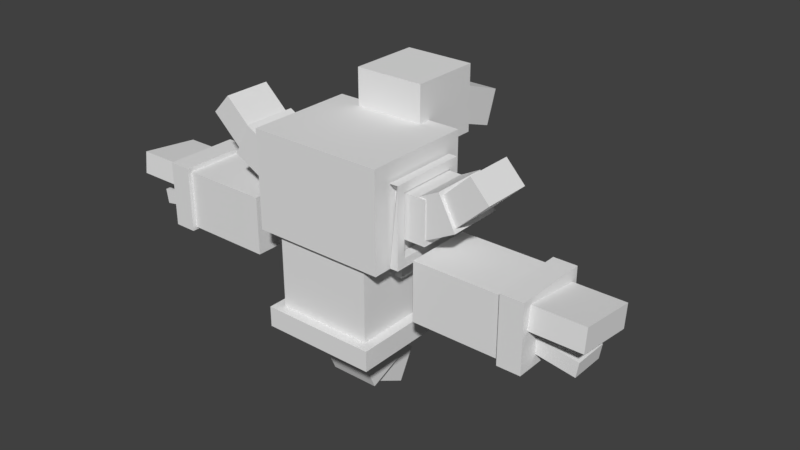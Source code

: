 # Source: Hoopa.blend  (saved by Blender 2.77.0; exported with 4.5.12 LTS)
import bpy
from mathutils import Matrix  # noqa: F401  (used for matrix-valued properties, if any)

bpy.ops.wm.read_factory_settings(use_empty=True)
scene = bpy.context.scene
scene.name = 'Scene'

# ---- collections
col_collection_1 = bpy.data.collections.new('Collection 1'); scene.collection.children.link(col_collection_1)

# ---- world
world_world = bpy.data.worlds.new('World'); scene.world = world_world
world_world.color = (0.05088, 0.05088, 0.05088)
world_world.use_sun_shadow = False
world_world.sun_shadow_jitter_overblur = 0.0
world_world.cycles.sampling_method = 'MANUAL'

# ---- meshes
me_body = bpy.data.meshes.new('body')
me_body.from_pydata([(0.3947, -0.3008, 0.3947), (0.3947, 0.4887, 0.3947), (-0.3947, 0.4887, 0.3947), (-0.3947, -0.3008, 0.3947), (0.3947, -0.3008, -0.3947), (0.3947, 0.4887, -0.3947), (-0.3947, -0.3008, -0.3947), (-0.3947, 0.4887, -0.3947), (0.3947, -0.08782, -0.3947), (-0.3947, -0.08782, -0.3947), (0.3947, -0.08782, 0.3947), (-0.3947, -0.08782, 0.3947), (-0.3947, 0.4887, 1.506e-07), (-0.3947, -0.3008, 1.506e-07), (0.3947, 0.4887, 1.506e-07), (0.3947, -0.3008, 1.506e-07), (-0.3947, -0.08782, 1.506e-07), (0.3947, -0.08782, 1.506e-07)], [], [(10, 1, 2, 11), (17, 14, 1, 10), (9, 7, 5, 8), (16, 12, 7, 9), (14, 5, 7, 12), (15, 0, 3, 13), (13, 16, 9, 6), (6, 9, 8, 4), (15, 17, 10, 0), (0, 10, 11, 3), (4, 8, 17, 15), (3, 11, 16, 13), (4, 15, 13, 6), (1, 14, 12, 2), (11, 2, 12, 16), (8, 5, 14, 17)])
_uv = me_body.uv_layers.new(name='UVMap')
_uv.uv.foreach_set('vector', [0.6413, 0.01689, 0.6413, 0.4707, 0.2799, 0.4707, 0.2799, 0.01689, 0.7659, 0.01632, 0.7659, 0.4726, 0.6419, 0.4726, 0.6419, 0.01632, 0.6363, 0.01584, 0.6363, 0.4708, 0.2737, 0.4708, 0.2737, 0.01584, 0.1555, 0.01418, 0.1555, 0.4725, 0.2744, 0.4725, 0.2744, 0.01418, 0.5273, 0.3631, 0.5273, 0.4354, 0.3827, 0.4354, 0.3827, 0.3631, 0.5273, 0.3631, 0.5273, 0.4354, 0.3827, 0.4354, 0.3827, 0.3631, 0.455, 0.2908, 0.455, 0.3631, 0.3827, 0.3631, 0.3827, 0.2908, 0.5273, 0.2908, 0.5273, 0.3631, 0.3827, 0.3631, 0.3827, 0.2908, 0.455, 0.2908, 0.455, 0.3631, 0.3827, 0.3631, 0.3827, 0.2908, 0.5273, 0.2908, 0.5273, 0.3631, 0.3827, 0.3631, 0.3827, 0.2908, 0.5273, 0.2908, 0.5273, 0.3631, 0.455, 0.3631, 0.455, 0.2908, 0.5273, 0.2908, 0.5273, 0.3631, 0.455, 0.3631, 0.455, 0.2908, 0.5273, 0.2908, 0.5273, 0.3631, 0.3827, 0.3631, 0.3827, 0.2908, 0.5273, 0.2908, 0.5273, 0.3631, 0.3827, 0.3631, 0.3827, 0.2908, 0.2798, 0.0191, 0.2798, 0.4698, 0.1525, 0.4698, 0.1525, 0.0191, 0.6376, 0.01418, 0.6376, 0.4725, 0.7664, 0.4725, 0.7664, 0.01418])
me_body.use_remesh_preserve_volume = False
me_body.use_remesh_preserve_attributes = False
me_body.use_mirror_vertex_groups = False
me_body.update()
me_head = bpy.data.meshes.new('head')
me_head.from_pydata([(0.5451, -0.1036, 0.4424), (0.5451, 0.6859, 0.4424), (-0.5451, 0.6859, 0.4424), (-0.5451, -0.1036, 0.4424), (0.5451, -0.1036, -0.4424), (0.5451, 0.6859, -0.4424), (-0.5451, -0.1036, -0.4424), (-0.5451, 0.6859, -0.4424)], [], [(0, 1, 2, 3), (4, 5, 1, 0), (6, 7, 5, 4), (3, 2, 7, 6), (1, 5, 7, 2), (4, 0, 3, 6)])
_uv = me_head.uv_layers.new(name='UVMap')
_uv.uv.foreach_set('vector', [0.767, 0.4943, 0.767, 0.9969, 0.1574, 0.9969, 0.1574, 0.4943, 0.1148, 0.8594, 0.1148, 0.939, 0.04768, 0.939, 0.04768, 0.8594, 0.1148, 0.8594, 0.1148, 0.939, 0.04768, 0.939, 0.04768, 0.8594, 0.1148, 0.8594, 0.1148, 0.939, 0.04768, 0.939, 0.04768, 0.8594, 0.1148, 0.8594, 0.1148, 0.939, 0.04768, 0.939, 0.04768, 0.8594, 0.4707, 0.3269, 0.4707, 0.4065, 0.4036, 0.4065, 0.4036, 0.3269])
me_head.use_remesh_preserve_volume = False
me_head.use_remesh_preserve_attributes = False
me_head.use_mirror_vertex_groups = False
me_head.update()
me_hear1 = bpy.data.meshes.new('hear1')
me_hear1.from_pydata([(0.2861, -0.05609, 0.04433), (0.2861, 0.476, 0.04433), (-0.2861, 0.476, 0.04433), (-0.2861, -0.05609, 0.04433), (0.2861, -0.05609, -0.5328), (0.2861, 0.476, -0.5328), (-0.2861, -0.05609, -0.5328), (-0.2861, 0.476, -0.5328)], [], [(0, 1, 2, 3), (4, 5, 1, 0), (6, 7, 5, 4), (3, 2, 7, 6), (1, 5, 7, 2), (4, 0, 3, 6)])
_uv = me_hear1.uv_layers.new(name='UVMap')
_uv.uv.foreach_set('vector', [0.1207, 0.86, 0.1207, 0.9614, 0.01932, 0.9614, 0.01932, 0.86, 0.1207, 0.86, 0.1207, 0.9614, 0.01932, 0.9614, 0.01932, 0.86, 0.1207, 0.86, 0.1207, 0.9614, 0.01932, 0.9614, 0.01932, 0.86, 0.1207, 0.86, 0.1207, 0.9614, 0.01932, 0.9614, 0.01932, 0.86, 0.1207, 0.86, 0.1207, 0.9614, 0.01932, 0.9614, 0.01932, 0.86, 0.1207, 0.86, 0.1207, 0.9614, 0.01932, 0.9614, 0.01932, 0.86])
me_hear1.use_remesh_preserve_volume = False
me_hear1.use_remesh_preserve_attributes = False
me_hear1.use_mirror_vertex_groups = False
me_hear1.update()
me_hear2 = bpy.data.meshes.new('hear2')
me_hear2.from_pydata([(0.1392, 1.98, -0.8216), (0.1392, 2.256, -0.9186), (-0.1392, 2.256, -0.9186), (-0.1392, 1.98, -0.8216), (0.1392, 1.789, -1.366), (0.1392, 2.064, -1.463), (-0.1392, 1.789, -1.366), (-0.1392, 2.064, -1.463)], [], [(0, 1, 2, 3), (4, 5, 1, 0), (6, 7, 5, 4), (3, 2, 7, 6), (1, 5, 7, 2), (4, 0, 3, 6)])
_uv = me_hear2.uv_layers.new(name='UVMap')
_uv.uv.foreach_set('vector', [0.1216, 0.8685, 0.1216, 0.9767, 0.01343, 0.9767, 0.01343, 0.8685, 0.1216, 0.8685, 0.1216, 0.9767, 0.01343, 0.9767, 0.01343, 0.8685, 0.1216, 0.8685, 0.1216, 0.9767, 0.01343, 0.9767, 0.01343, 0.8685, 0.1216, 0.8685, 0.1216, 0.9767, 0.01343, 0.9767, 0.01343, 0.8685, 0.1216, 0.8685, 0.1216, 0.9767, 0.01343, 0.9767, 0.01343, 0.8685, 0.1216, 0.8685, 0.1216, 0.9767, 0.01343, 0.9767, 0.01343, 0.8685])
me_hear2.use_remesh_preserve_volume = False
me_hear2.use_remesh_preserve_attributes = False
me_hear2.use_mirror_vertex_groups = False
me_hear2.update()
me_chifre = bpy.data.meshes.new('chifre')
me_chifre.from_pydata([(0.7944, 1.589, 0.2338), (0.7944, 1.935, 0.2338), (0.5012, 1.935, 0.2338), (0.5012, 1.589, 0.2338), (0.7944, 1.589, -0.2338), (0.7944, 1.935, -0.2338), (0.5012, 1.589, -0.2338), (0.5012, 1.935, -0.2338)], [], [(0, 1, 2, 3), (4, 5, 1, 0), (6, 7, 5, 4), (3, 2, 7, 6), (1, 5, 7, 2), (4, 0, 3, 6)])
_uv = me_chifre.uv_layers.new(name='UVMap')
_uv.uv.foreach_set('vector', [0.08955, 0.59, 0.08955, 0.6541, 0.02545, 0.6541, 0.02545, 0.59, 0.08955, 0.59, 0.08955, 0.6541, 0.02545, 0.6541, 0.02545, 0.59, 0.08955, 0.59, 0.08955, 0.6541, 0.02545, 0.6541, 0.02545, 0.59, 0.08955, 0.59, 0.08955, 0.6541, 0.02545, 0.6541, 0.02545, 0.59, 0.08955, 0.59, 0.08955, 0.6541, 0.02545, 0.6541, 0.02545, 0.59, 0.08955, 0.59, 0.08955, 0.6541, 0.02545, 0.6541, 0.02545, 0.59])
me_chifre.use_remesh_preserve_volume = False
me_chifre.use_remesh_preserve_attributes = False
me_chifre.use_mirror_vertex_groups = False
me_chifre.update()
me_chifre1 = bpy.data.meshes.new('chifre1')
me_chifre1.from_pydata([(1.034, 1.761, 0.2244), (0.8967, 2.021, 0.2244), (0.6374, 1.885, 0.2244), (0.7746, 1.624, 0.2244), (1.034, 1.761, -0.2244), (0.8967, 2.021, -0.2244), (0.7746, 1.624, -0.2244), (0.6374, 1.885, -0.2244)], [], [(0, 1, 2, 3), (4, 5, 1, 0), (6, 7, 5, 4), (3, 2, 7, 6), (1, 5, 7, 2), (4, 0, 3, 6)])
_uv = me_chifre1.uv_layers.new(name='UVMap')
_uv.uv.foreach_set('vector', [0.1262, 0.5623, 0.1262, 0.6698, 0.01876, 0.6698, 0.01876, 0.5623, 0.1262, 0.5623, 0.1262, 0.6698, 0.01876, 0.6698, 0.01876, 0.5623, 0.1262, 0.5623, 0.1262, 0.6698, 0.01876, 0.6698, 0.01876, 0.5623, 0.1262, 0.5623, 0.1262, 0.6698, 0.01876, 0.6698, 0.01876, 0.5623, 0.1262, 0.5623, 0.1262, 0.6698, 0.01876, 0.6698, 0.01876, 0.5623, 0.1262, 0.5623, 0.1262, 0.6698, 0.01876, 0.6698, 0.01876, 0.5623])
me_chifre1.use_remesh_preserve_volume = False
me_chifre1.use_remesh_preserve_attributes = False
me_chifre1.use_mirror_vertex_groups = False
me_chifre1.update()
me_chefre2 = bpy.data.meshes.new('chefre2')
me_chefre2.from_pydata([(1.274, 2.025, 0.1959), (1.121, 2.188, 0.1959), (0.8545, 1.939, 0.1959), (1.008, 1.776, 0.1959), (1.274, 2.025, -0.1959), (1.121, 2.188, -0.1959), (1.008, 1.776, -0.1959), (0.8545, 1.939, -0.1959)], [], [(0, 1, 2, 3), (4, 5, 1, 0), (6, 7, 5, 4), (3, 2, 7, 6), (1, 5, 7, 2), (4, 0, 3, 6)])
_uv = me_chefre2.uv_layers.new(name='UVMap')
_uv.uv.foreach_set('vector', [0.1163, 0.5677, 0.1163, 0.6704, 0.01365, 0.6704, 0.01365, 0.5677, 0.1163, 0.5677, 0.1163, 0.6704, 0.01365, 0.6704, 0.01365, 0.5677, 0.1163, 0.5677, 0.1163, 0.6704, 0.01365, 0.6704, 0.01365, 0.5677, 0.1163, 0.5677, 0.1163, 0.6704, 0.01365, 0.6704, 0.01365, 0.5677, 0.1163, 0.5677, 0.1163, 0.6704, 0.01365, 0.6704, 0.01365, 0.5677, 0.1163, 0.5677, 0.1163, 0.6704, 0.01365, 0.6704, 0.01365, 0.5677])
me_chefre2.use_remesh_preserve_volume = False
me_chefre2.use_remesh_preserve_attributes = False
me_chefre2.use_mirror_vertex_groups = False
me_chefre2.update()
me_chifre_1 = bpy.data.meshes.new('chifre_1')
me_chifre_1.from_pydata([(-0.7693, 1.589, -0.2338), (-0.7693, 1.935, -0.2338), (-0.4761, 1.935, -0.2338), (-0.4761, 1.589, -0.2338), (-0.7693, 1.589, 0.2338), (-0.7693, 1.935, 0.2338), (-0.4761, 1.589, 0.2338), (-0.4761, 1.935, 0.2338)], [], [(0, 1, 2, 3), (4, 5, 1, 0), (6, 7, 5, 4), (3, 2, 7, 6), (1, 5, 7, 2), (4, 0, 3, 6)])
_uv = me_chifre_1.uv_layers.new(name='UVMap')
_uv.uv.foreach_set('vector', [0.1282, 0.5618, 0.1282, 0.6882, 0.001809, 0.6882, 0.001809, 0.5618, 0.1282, 0.5618, 0.1282, 0.6882, 0.001809, 0.6882, 0.001809, 0.5618, 0.1282, 0.5618, 0.1282, 0.6882, 0.001809, 0.6882, 0.001809, 0.5618, 0.1282, 0.5618, 0.1282, 0.6882, 0.001809, 0.6882, 0.001809, 0.5618, 0.1282, 0.5618, 0.1282, 0.6882, 0.001809, 0.6882, 0.001809, 0.5618, 0.1282, 0.5618, 0.1282, 0.6882, 0.001809, 0.6882, 0.001809, 0.5618])
me_chifre_1.use_remesh_preserve_volume = False
me_chifre_1.use_remesh_preserve_attributes = False
me_chifre_1.use_mirror_vertex_groups = False
me_chifre_1.update()
me_chifre1_1 = bpy.data.meshes.new('chifre1_1')
me_chifre1_1.from_pydata([(-1.009, 1.761, -0.2244), (-0.8717, 2.021, -0.2244), (-0.6123, 1.885, -0.2244), (-0.7496, 1.624, -0.2244), (-1.009, 1.761, 0.2244), (-0.8717, 2.021, 0.2244), (-0.7496, 1.624, 0.2244), (-0.6123, 1.885, 0.2244)], [], [(0, 1, 2, 3), (4, 5, 1, 0), (6, 7, 5, 4), (3, 2, 7, 6), (1, 5, 7, 2), (4, 0, 3, 6)])
_uv = me_chifre1_1.uv_layers.new(name='UVMap')
_uv.uv.foreach_set('vector', [0.1136, 0.5814, 0.1136, 0.6686, 0.02636, 0.6686, 0.02636, 0.5814, 0.1136, 0.5814, 0.1136, 0.6686, 0.02636, 0.6686, 0.02636, 0.5814, 0.1136, 0.5814, 0.1136, 0.6686, 0.02636, 0.6686, 0.02636, 0.5814, 0.1136, 0.5814, 0.1136, 0.6686, 0.02636, 0.6686, 0.02636, 0.5814, 0.1136, 0.5814, 0.1136, 0.6686, 0.02636, 0.6686, 0.02636, 0.5814, 0.1136, 0.5814, 0.1136, 0.6686, 0.02636, 0.6686, 0.02636, 0.5814])
me_chifre1_1.use_remesh_preserve_volume = False
me_chifre1_1.use_remesh_preserve_attributes = False
me_chifre1_1.use_mirror_vertex_groups = False
me_chifre1_1.update()
me_chifre2_1 = bpy.data.meshes.new('chifre2_1')
me_chifre2_1.from_pydata([(-1.249, 2.025, -0.1959), (-1.096, 2.188, -0.1959), (-0.8295, 1.939, -0.1959), (-0.9825, 1.776, -0.1959), (-1.249, 2.025, 0.1959), (-1.096, 2.188, 0.1959), (-0.9825, 1.776, 0.1959), (-0.8295, 1.939, 0.1959)], [], [(0, 1, 2, 3), (4, 5, 1, 0), (6, 7, 5, 4), (3, 2, 7, 6), (1, 5, 7, 2), (4, 0, 3, 6)])
_uv = me_chifre2_1.uv_layers.new(name='UVMap')
_uv.uv.foreach_set('vector', [0.1224, 0.5735, 0.1224, 0.6884, 0.007587, 0.6884, 0.007587, 0.5735, 0.1224, 0.5735, 0.1224, 0.6884, 0.007587, 0.6884, 0.007587, 0.5735, 0.1224, 0.5735, 0.1224, 0.6884, 0.007587, 0.6884, 0.007587, 0.5735, 0.1224, 0.5735, 0.1224, 0.6884, 0.007587, 0.6884, 0.007587, 0.5735, 0.1224, 0.5735, 0.1224, 0.6884, 0.007587, 0.6884, 0.007587, 0.5735, 0.1224, 0.5735, 0.1224, 0.6884, 0.007587, 0.6884, 0.007587, 0.5735])
me_chifre2_1.use_remesh_preserve_volume = False
me_chifre2_1.use_remesh_preserve_attributes = False
me_chifre2_1.use_mirror_vertex_groups = False
me_chifre2_1.update()
me_ring1 = bpy.data.meshes.new('ring1')
me_ring1.from_pydata([(-0.04144, -0.6069, 0.3162), (0.02655, -0.6069, 0.3162), (0.02655, 0.02551, 0.3162), (-0.04144, 0.02551, 0.3162), (-0.04144, -0.6069, -0.3162), (0.02655, -0.6069, -0.3162), (-0.04144, 0.02551, -0.3162), (0.02655, 0.02551, -0.3162), (0.02655, -0.5357, -0.245), (0.02655, -0.5357, 0.245), (0.02655, -0.04564, 0.245), (0.02655, -0.04564, -0.245), (-0.04144, -0.04564, -0.245), (-0.04144, -0.04564, 0.245), (-0.04144, -0.5357, 0.245), (-0.04144, -0.5357, -0.245)], [], [(4, 5, 1, 0), (6, 7, 5, 4), (3, 2, 7, 6), (5, 8, 9, 1), (10, 2, 1, 9), (7, 2, 10, 11), (11, 8, 5, 7), (6, 12, 13, 3), (4, 0, 14, 15), (15, 12, 6, 4), (12, 15, 8, 11), (13, 12, 11, 10), (15, 14, 9, 8), (14, 13, 10, 9), (14, 0, 1, 2, 3, 13)])
_uv = me_ring1.uv_layers.new(name='UVMap')
_uv.uv.foreach_set('vector', [0.1299, 0.7266, 0.1299, 0.8358, 0.02076, 0.8358, 0.02076, 0.7266, 0.1299, 0.7266, 0.1299, 0.8358, 0.02076, 0.8358, 0.02076, 0.7266, 0.1299, 0.7266, 0.1299, 0.8358, 0.02076, 0.8358, 0.02076, 0.7266, 0.1299, 0.8358, 0.1177, 0.8235, 0.1177, 0.7389, 0.1299, 0.7266, 0.03304, 0.7389, 0.02076, 0.7266, 0.1299, 0.7266, 0.1177, 0.7389, 0.02076, 0.8358, 0.02076, 0.7266, 0.03304, 0.7389, 0.03304, 0.8235, 0.03304, 0.8235, 0.1177, 0.8235, 0.1299, 0.8358, 0.02076, 0.8358, 0.02076, 0.7266, 0.03304, 0.7389, 0.03304, 0.8235, 0.02076, 0.8358, 0.1299, 0.7266, 0.1299, 0.8358, 0.1177, 0.8235, 0.1177, 0.7389, 0.1177, 0.7389, 0.03304, 0.7389, 0.02076, 0.7266, 0.1299, 0.7266, 0.02076, 0.7266, 0.1299, 0.7266, 0.1299, 0.8358, 0.02076, 0.8358, 0.02076, 0.7266, 0.1299, 0.7266, 0.1299, 0.8358, 0.02076, 0.8358, 0.02076, 0.7266, 0.1299, 0.7266, 0.1299, 0.8358, 0.02076, 0.8358, 0.02076, 0.7266, 0.1299, 0.7266, 0.1299, 0.8358, 0.02076, 0.8358, 0.009663, 0.721, 0.1043, 0.7265, 0.1043, 0.8284, 0.002356, 0.8284, 0.002356, 0.8284, 0.01382, 0.817])
me_ring1.use_remesh_preserve_volume = False
me_ring1.use_remesh_preserve_attributes = False
me_ring1.use_mirror_vertex_groups = False
me_ring1.update()
me_ring2 = bpy.data.meshes.new('ring2')
me_ring2.from_pydata([(-0.04144, -0.6069, 0.3162), (0.02655, -0.6069, 0.3162), (0.02655, 0.02551, 0.3162), (-0.04144, 0.02551, 0.3162), (-0.04144, -0.6069, -0.3162), (0.02655, -0.6069, -0.3162), (-0.04144, 0.02551, -0.3162), (0.02655, 0.02551, -0.3162), (0.02655, -0.5357, -0.245), (0.02655, -0.5357, 0.245), (0.02655, -0.04564, 0.245), (0.02655, -0.04564, -0.245), (-0.04144, -0.04564, -0.245), (-0.04144, -0.04564, 0.245), (-0.04144, -0.5357, 0.245), (-0.04144, -0.5357, -0.245)], [], [(4, 5, 1, 0), (6, 7, 5, 4), (3, 2, 7, 6), (5, 8, 9, 1), (10, 2, 1, 9), (7, 2, 10, 11), (11, 8, 5, 7), (6, 12, 13, 3), (4, 0, 14, 15), (15, 12, 6, 4), (12, 15, 8, 11), (13, 12, 11, 10), (15, 14, 9, 8), (14, 13, 10, 9), (14, 0, 1, 2, 3, 13)])
_uv = me_ring2.uv_layers.new(name='UVMap')
_uv.uv.foreach_set('vector', [0.1299, 0.7266, 0.1299, 0.8358, 0.02076, 0.8358, 0.02076, 0.7266, 0.1299, 0.7266, 0.1299, 0.8358, 0.02076, 0.8358, 0.02076, 0.7266, 0.1299, 0.7266, 0.1299, 0.8358, 0.02076, 0.8358, 0.02076, 0.7266, 0.1299, 0.8358, 0.1177, 0.8235, 0.1177, 0.7389, 0.1299, 0.7266, 0.03304, 0.7389, 0.02076, 0.7266, 0.1299, 0.7266, 0.1177, 0.7389, 0.02076, 0.8358, 0.02076, 0.7266, 0.03304, 0.7389, 0.03304, 0.8235, 0.03304, 0.8235, 0.1177, 0.8235, 0.1299, 0.8358, 0.02076, 0.8358, 0.02076, 0.7266, 0.03304, 0.7389, 0.03304, 0.8235, 0.02076, 0.8358, 0.1299, 0.7266, 0.1299, 0.8358, 0.1177, 0.8235, 0.1177, 0.7389, 0.1177, 0.7389, 0.03304, 0.7389, 0.02076, 0.7266, 0.1299, 0.7266, 0.02076, 0.7266, 0.1299, 0.7266, 0.1299, 0.8358, 0.02076, 0.8358, 0.02076, 0.7266, 0.1299, 0.7266, 0.1299, 0.8358, 0.02076, 0.8358, 0.02076, 0.7266, 0.1299, 0.7266, 0.1299, 0.8358, 0.02076, 0.8358, 0.02076, 0.7266, 0.1299, 0.7266, 0.1299, 0.8358, 0.02076, 0.8358, 0.009663, 0.721, 0.1043, 0.7265, 0.1043, 0.8284, 0.002356, 0.8284, 0.002356, 0.8284, 0.01382, 0.817])
me_ring2.use_remesh_preserve_volume = False
me_ring2.use_remesh_preserve_attributes = False
me_ring2.use_mirror_vertex_groups = False
me_ring2.update()
me_mark1 = bpy.data.meshes.new('mark1')
me_mark1.from_pydata([(0.4594, 1.155, 0.06585), (0.4594, 1.268, 0.06585), (-0.4594, 1.268, 0.06585), (-0.4594, 1.155, 0.06585), (0.4594, 1.155, -0.06585), (0.4594, 1.268, -0.06585), (-0.4594, 1.155, -0.06585), (-0.4594, 1.268, -0.06585)], [], [(0, 1, 2, 3), (4, 5, 1, 0), (6, 7, 5, 4), (3, 2, 7, 6), (1, 5, 7, 2), (4, 0, 3, 6)])
_uv = me_mark1.uv_layers.new(name='UVMap')
_uv.uv.foreach_set('vector', [0.1283, 0.7328, 0.1283, 0.8147, 0.04646, 0.8147, 0.04646, 0.7328, 0.1283, 0.7328, 0.1283, 0.8147, 0.04646, 0.8147, 0.04646, 0.7328, 0.1283, 0.7328, 0.1283, 0.8147, 0.04646, 0.8147, 0.04646, 0.7328, 0.1283, 0.7328, 0.1283, 0.8147, 0.04646, 0.8147, 0.04646, 0.7328, 0.1283, 0.7328, 0.1283, 0.8147, 0.04646, 0.8147, 0.04646, 0.7328, 0.1283, 0.7328, 0.1283, 0.8147, 0.04646, 0.8147, 0.04646, 0.7328])
me_mark1.use_remesh_preserve_volume = False
me_mark1.use_remesh_preserve_attributes = False
me_mark1.use_mirror_vertex_groups = False
me_mark1.update()
me_body1 = bpy.data.meshes.new('body1')
me_body1.from_pydata([(0.3547, 0.4998, 0.3459), (0.3547, 1.365, 0.3459), (-0.3547, 1.365, 0.3459), (-0.3547, 0.4998, 0.3459), (0.3547, 0.4998, -0.3459), (0.3547, 1.365, -0.3459), (-0.3547, 0.4998, -0.3459), (-0.3547, 1.365, -0.3459)], [], [(0, 1, 2, 3), (4, 5, 1, 0), (6, 7, 5, 4), (3, 2, 7, 6), (1, 5, 7, 2), (4, 0, 3, 6)])
_uv = me_body1.uv_layers.new(name='UVMap')
_uv.uv.foreach_set('vector', [0.5276, 0.3101, 0.5276, 0.4428, 0.3949, 0.4428, 0.3949, 0.3101, 0.5276, 0.3101, 0.5276, 0.4428, 0.3949, 0.4428, 0.3949, 0.3101, 0.5276, 0.3101, 0.5276, 0.4428, 0.3949, 0.4428, 0.3949, 0.3101, 0.5276, 0.3101, 0.5276, 0.4428, 0.3949, 0.4428, 0.3949, 0.3101, 0.5276, 0.3101, 0.5276, 0.4428, 0.3949, 0.4428, 0.3949, 0.3101, 0.5276, 0.3101, 0.5276, 0.4428, 0.3949, 0.4428, 0.3949, 0.3101])
me_body1.use_remesh_preserve_volume = False
me_body1.use_remesh_preserve_attributes = False
me_body1.use_mirror_vertex_groups = False
me_body1.update()
me_tail = bpy.data.meshes.new('tail')
me_tail.from_pydata([(0.2031, -0.4426, 0.0233), (0.2031, -0.06218, 0.1849), (-0.2031, -0.06218, 0.1849), (-0.2031, -0.4426, 0.0233), (0.2031, -0.2775, -0.3655), (0.2031, 0.103, -0.2039), (-0.2031, -0.2775, -0.3655), (-0.2031, 0.103, -0.2039), (0.2031, 0.03308, -0.2336), (-0.2031, 0.03308, -0.2336), (0.2031, -0.1321, 0.1552), (-0.2031, -0.1321, 0.1552)], [], [(10, 1, 2, 11), (8, 5, 1, 10), (9, 7, 5, 8), (11, 2, 7, 9), (1, 5, 7, 2), (4, 0, 3, 6), (3, 11, 9, 6), (6, 9, 8, 4), (4, 8, 10, 0), (0, 10, 11, 3)])
_uv = me_tail.uv_layers.new(name='UVMap')
_uv.uv.foreach_set('vector', [0.09659, 0.9312, 0.09659, 0.9656, 0.02777, 0.9656, 0.02777, 0.9312, 0.09659, 0.9312, 0.09659, 0.9656, 0.02777, 0.9656, 0.02777, 0.9312, 0.09659, 0.9312, 0.09659, 0.9656, 0.02777, 0.9656, 0.02777, 0.9312, 0.09659, 0.9312, 0.09659, 0.9656, 0.02777, 0.9656, 0.02777, 0.9312, 0.09659, 0.8968, 0.09659, 0.9656, 0.02777, 0.9656, 0.02777, 0.8968, 0.5461, 0.2918, 0.5461, 0.4532, 0.3847, 0.4532, 0.3847, 0.2918, 0.5461, 0.2918, 0.5461, 0.3725, 0.3847, 0.3725, 0.3847, 0.2918, 0.5461, 0.2918, 0.5461, 0.3725, 0.3847, 0.3725, 0.3847, 0.2918, 0.5461, 0.2918, 0.5461, 0.3725, 0.3847, 0.3725, 0.3847, 0.2918, 0.5461, 0.2918, 0.5461, 0.3725, 0.3847, 0.3725, 0.3847, 0.2918])
me_tail.use_remesh_preserve_volume = False
me_tail.use_remesh_preserve_attributes = False
me_tail.use_mirror_vertex_groups = False
me_tail.update()
me_tail1 = bpy.data.meshes.new('tail1')
me_tail1.from_pydata([(0.1527, -0.2657, -0.2741), (0.1527, -0.09068, 0.05549), (-0.1527, -0.09068, 0.05549), (-0.1527, -0.2657, -0.2741), (0.1527, -0.01039, -0.4097), (0.1527, 0.1646, -0.08009), (-0.1527, -0.01039, -0.4097), (-0.1527, 0.1646, -0.08009)], [], [(0, 1, 2, 3), (4, 5, 1, 0), (6, 7, 5, 4), (3, 2, 7, 6), (1, 5, 7, 2), (4, 0, 3, 6)])
_uv = me_tail1.uv_layers.new(name='UVMap')
_uv.uv.foreach_set('vector', [0.4898, 0.3429, 0.4898, 0.4171, 0.4157, 0.4171, 0.4157, 0.3429, 0.4898, 0.3429, 0.4898, 0.4171, 0.4157, 0.4171, 0.4157, 0.3429, 0.4898, 0.3429, 0.4898, 0.4171, 0.4157, 0.4171, 0.4157, 0.3429, 0.4898, 0.3429, 0.4898, 0.4171, 0.4157, 0.4171, 0.4157, 0.3429, 0.4898, 0.3429, 0.4898, 0.4171, 0.4157, 0.4171, 0.4157, 0.3429, 0.4898, 0.3429, 0.4898, 0.4171, 0.4157, 0.4171, 0.4157, 0.3429])
me_tail1.use_remesh_preserve_volume = False
me_tail1.use_remesh_preserve_attributes = False
me_tail1.use_mirror_vertex_groups = False
me_tail1.update()
me_ring = bpy.data.meshes.new('ring')
me_ring.from_pydata([(0.4737, -0.08243, 0.4737), (0.4737, 0.08583, 0.4737), (-0.4737, 0.08583, 0.4737), (-0.4737, -0.08243, 0.4737), (0.4737, -0.08243, -0.4737), (0.4737, 0.08583, -0.4737), (-0.4737, -0.08243, -0.4737), (-0.4737, 0.08583, -0.4737)], [], [(0, 1, 2, 3), (4, 5, 1, 0), (6, 7, 5, 4), (3, 2, 7, 6), (1, 5, 7, 2), (4, 0, 3, 6)])
_uv = me_ring.uv_layers.new(name='UVMap')
_uv.uv.foreach_set('vector', [0.1273, 0.7256, 0.1273, 0.8369, 0.01595, 0.8369, 0.01595, 0.7256, 0.1273, 0.7256, 0.1273, 0.8369, 0.01595, 0.8369, 0.01595, 0.7256, 0.1273, 0.7256, 0.1273, 0.8369, 0.01595, 0.8369, 0.01595, 0.7256, 0.1273, 0.7256, 0.1273, 0.8369, 0.01595, 0.8369, 0.01595, 0.7256, 0.1273, 0.7256, 0.1273, 0.8369, 0.01595, 0.8369, 0.01595, 0.7256, 0.1273, 0.7256, 0.1273, 0.8369, 0.01595, 0.8369, 0.01595, 0.7256])
me_ring.use_remesh_preserve_volume = False
me_ring.use_remesh_preserve_attributes = False
me_ring.use_mirror_vertex_groups = False
me_ring.update()
me_arm2 = bpy.data.meshes.new('arm2')
me_arm2.from_pydata([(-0.05897, 0.05929, -0.07315), (-0.05897, -0.07652, -0.07315), (0.05571, -0.07652, -0.07315), (0.05571, 0.05929, -0.07315), (-0.05897, 0.05929, 0.07314), (-0.05897, -0.07652, 0.07314), (0.05571, 0.05929, 0.07314), (0.05571, -0.07652, 0.07314)], [], [(0, 1, 2, 3), (4, 5, 1, 0), (6, 7, 5, 4), (3, 2, 7, 6), (1, 5, 7, 2), (4, 0, 3, 6)])
_uv = me_arm2.uv_layers.new(name='UVMap')
_uv.uv.foreach_set('vector', [0.1216, 0.7282, 0.1216, 0.8314, 0.01839, 0.8314, 0.01839, 0.7282, 0.1216, 0.7282, 0.1216, 0.8314, 0.01839, 0.8314, 0.01839, 0.7282, 0.1216, 0.7282, 0.1216, 0.8314, 0.01839, 0.8314, 0.01839, 0.7282, 0.1216, 0.7282, 0.1216, 0.8314, 0.01839, 0.8314, 0.01839, 0.7282, 0.1216, 0.7282, 0.1216, 0.8314, 0.01839, 0.8314, 0.01839, 0.7282, 0.1216, 0.7282, 0.1216, 0.8314, 0.01839, 0.8314, 0.01839, 0.7282])
me_arm2.use_remesh_preserve_volume = False
me_arm2.use_remesh_preserve_attributes = False
me_arm2.use_mirror_vertex_groups = False
me_arm2.update()
me_arm2_1 = bpy.data.meshes.new('arm2_1')
me_arm2_1.from_pydata([(-0.7833, 0.2626, -0.2715), (-0.7833, -0.2173, -0.2715), (0.006206, -0.2173, -0.2715), (0.006206, 0.2626, -0.2715), (-0.7833, 0.2626, 0.2715), (-0.7833, -0.2173, 0.2715), (0.006206, 0.2626, 0.2715), (0.006206, -0.2173, 0.2715)], [], [(0, 1, 2, 3), (4, 5, 1, 0), (6, 7, 5, 4), (3, 2, 7, 6), (1, 5, 7, 2), (4, 0, 3, 6)])
_uv = me_arm2_1.uv_layers.new(name='UVMap')
_uv.uv.foreach_set('vector', [0.4998, 0.3401, 0.4998, 0.4396, 0.4002, 0.4396, 0.4002, 0.3401, 0.4998, 0.3401, 0.4998, 0.4396, 0.4002, 0.4396, 0.4002, 0.3401, 0.4998, 0.3401, 0.4998, 0.4396, 0.4002, 0.4396, 0.4002, 0.3401, 0.4998, 0.3401, 0.4998, 0.4396, 0.4002, 0.4396, 0.4002, 0.3401, 0.4998, 0.3401, 0.4998, 0.4396, 0.4002, 0.4396, 0.4002, 0.3401, 0.4998, 0.3401, 0.4998, 0.4396, 0.4002, 0.4396, 0.4002, 0.3401])
me_arm2_1.use_remesh_preserve_volume = False
me_arm2_1.use_remesh_preserve_attributes = False
me_arm2_1.use_mirror_vertex_groups = False
me_arm2_1.update()
me_mark2_001 = bpy.data.meshes.new('mark2.001')
me_mark2_001.from_pydata([(-1.641, -0.6612, -0.3074), (-1.641, -1.204, -0.3074), (-1.453, -1.204, -0.3074), (-1.453, -0.6612, -0.3074), (-1.641, -0.6612, 0.3074), (-1.641, -1.204, 0.3074), (-1.453, -0.6612, 0.3074), (-1.453, -1.204, 0.3074)], [], [(0, 1, 2, 3), (4, 5, 1, 0), (6, 7, 5, 4), (3, 2, 7, 6), (1, 5, 7, 2), (4, 0, 3, 6)])
_uv = me_mark2_001.uv_layers.new(name='UVMap')
_uv.uv.foreach_set('vector', [0.1082, 0.8934, 0.1082, 0.9697, 0.03182, 0.9697, 0.03182, 0.8934, 0.1082, 0.8934, 0.1082, 0.9697, 0.03182, 0.9697, 0.03182, 0.8934, 0.1082, 0.8934, 0.1082, 0.9697, 0.03182, 0.9697, 0.03182, 0.8934, 0.1082, 0.8934, 0.1082, 0.9697, 0.03182, 0.9697, 0.03182, 0.8934, 0.1082, 0.8934, 0.1082, 0.9697, 0.03182, 0.9697, 0.03182, 0.8934, 0.1082, 0.8934, 0.1082, 0.9697, 0.03182, 0.9697, 0.03182, 0.8934])
me_mark2_001.use_remesh_preserve_volume = False
me_mark2_001.use_remesh_preserve_attributes = False
me_mark2_001.use_mirror_vertex_groups = False
me_mark2_001.update()
me_cube_17_001 = bpy.data.meshes.new('Cube_17.001')
me_cube_17_001.from_pydata([(-2.054, -0.9765, -0.2551), (-2.054, -1.161, -0.2346), (-1.631, -1.161, -0.2346), (-1.631, -0.9765, -0.2551), (-2.054, -0.9222, 0.2346), (-2.054, -1.107, 0.2551), (-1.631, -0.9222, 0.2346), (-1.631, -1.107, 0.2551)], [], [(0, 1, 2, 3), (4, 5, 1, 0), (6, 7, 5, 4), (3, 2, 7, 6), (1, 5, 7, 2), (4, 0, 3, 6)])
_uv = me_cube_17_001.uv_layers.new(name='UVMap')
_uv.uv.foreach_set('vector', [0.5167, 0.3055, 0.5167, 0.4088, 0.4133, 0.4088, 0.4133, 0.3055, 0.5167, 0.3055, 0.5167, 0.4088, 0.4133, 0.4088, 0.4133, 0.3055, 0.5167, 0.3055, 0.5167, 0.4088, 0.4133, 0.4088, 0.4133, 0.3055, 0.5167, 0.3055, 0.5167, 0.4088, 0.4133, 0.4088, 0.4133, 0.3055, 0.5167, 0.3055, 0.5167, 0.4088, 0.4133, 0.4088, 0.4133, 0.3055, 0.5167, 0.3055, 0.5167, 0.4088, 0.4133, 0.4088, 0.4133, 0.3055])
me_cube_17_001.use_remesh_preserve_volume = False
me_cube_17_001.use_remesh_preserve_attributes = False
me_cube_17_001.use_mirror_vertex_groups = False
me_cube_17_001.update()
me_cube_18_001 = bpy.data.meshes.new('Cube_18.001')
me_cube_18_001.from_pydata([(-1.945, -0.6966, -0.1422), (-1.965, -0.8177, -0.1422), (-1.635, -0.8714, -0.1422), (-1.615, -0.7502, -0.1422), (-1.945, -0.6966, 0.1422), (-1.965, -0.8177, 0.1422), (-1.615, -0.7502, 0.1422), (-1.635, -0.8714, 0.1422)], [], [(0, 1, 2, 3), (4, 5, 1, 0), (6, 7, 5, 4), (3, 2, 7, 6), (1, 5, 7, 2), (4, 0, 3, 6)])
_uv = me_cube_18_001.uv_layers.new(name='UVMap')
_uv.uv.foreach_set('vector', [0.509, 0.316, 0.509, 0.434, 0.391, 0.434, 0.391, 0.316, 0.509, 0.316, 0.509, 0.434, 0.391, 0.434, 0.391, 0.316, 0.509, 0.316, 0.509, 0.434, 0.391, 0.434, 0.391, 0.316, 0.509, 0.316, 0.509, 0.434, 0.391, 0.434, 0.391, 0.316, 0.509, 0.316, 0.509, 0.434, 0.391, 0.434, 0.391, 0.316, 0.509, 0.316, 0.509, 0.434, 0.391, 0.434, 0.391, 0.316])
me_cube_18_001.use_remesh_preserve_volume = False
me_cube_18_001.use_remesh_preserve_attributes = False
me_cube_18_001.use_mirror_vertex_groups = False
me_cube_18_001.update()
me_arm1 = bpy.data.meshes.new('arm1')
me_arm1.from_pydata([(0.05897, -0.05929, 0.07315), (0.05897, 0.07652, 0.07315), (-0.05571, 0.07652, 0.07315), (-0.05571, -0.05929, 0.07315), (0.05897, -0.05929, -0.07314), (0.05897, 0.07652, -0.07314), (-0.05571, -0.05929, -0.07314), (-0.05571, 0.07652, -0.07314)], [], [(0, 1, 2, 3), (4, 5, 1, 0), (6, 7, 5, 4), (3, 2, 7, 6), (1, 5, 7, 2), (4, 0, 3, 6)])
_uv = me_arm1.uv_layers.new(name='UVMap')
_uv.uv.foreach_set('vector', [0.1216, 0.7282, 0.1216, 0.8314, 0.01839, 0.8314, 0.01839, 0.7282, 0.1216, 0.7282, 0.1216, 0.8314, 0.01839, 0.8314, 0.01839, 0.7282, 0.1216, 0.7282, 0.1216, 0.8314, 0.01839, 0.8314, 0.01839, 0.7282, 0.1216, 0.7282, 0.1216, 0.8314, 0.01839, 0.8314, 0.01839, 0.7282, 0.1216, 0.7282, 0.1216, 0.8314, 0.01839, 0.8314, 0.01839, 0.7282, 0.1216, 0.7282, 0.1216, 0.8314, 0.01839, 0.8314, 0.01839, 0.7282])
me_arm1.use_remesh_preserve_volume = False
me_arm1.use_remesh_preserve_attributes = False
me_arm1.use_mirror_vertex_groups = False
me_arm1.update()
me_arm1_1 = bpy.data.meshes.new('arm1_1')
me_arm1_1.from_pydata([(0.7833, -0.2626, 0.2715), (0.7833, 0.2173, 0.2715), (-0.006206, 0.2173, 0.2715), (-0.006206, -0.2626, 0.2715), (0.7833, -0.2626, -0.2715), (0.7833, 0.2173, -0.2715), (-0.006206, -0.2626, -0.2715), (-0.006206, 0.2173, -0.2715)], [], [(0, 1, 2, 3), (4, 5, 1, 0), (6, 7, 5, 4), (3, 2, 7, 6), (1, 5, 7, 2), (4, 0, 3, 6)])
_uv = me_arm1_1.uv_layers.new(name='UVMap')
_uv.uv.foreach_set('vector', [0.4998, 0.3401, 0.4998, 0.4396, 0.4002, 0.4396, 0.4002, 0.3401, 0.4998, 0.3401, 0.4998, 0.4396, 0.4002, 0.4396, 0.4002, 0.3401, 0.4998, 0.3401, 0.4998, 0.4396, 0.4002, 0.4396, 0.4002, 0.3401, 0.4998, 0.3401, 0.4998, 0.4396, 0.4002, 0.4396, 0.4002, 0.3401, 0.4998, 0.3401, 0.4998, 0.4396, 0.4002, 0.4396, 0.4002, 0.3401, 0.4998, 0.3401, 0.4998, 0.4396, 0.4002, 0.4396, 0.4002, 0.3401])
me_arm1_1.use_remesh_preserve_volume = False
me_arm1_1.use_remesh_preserve_attributes = False
me_arm1_1.use_mirror_vertex_groups = False
me_arm1_1.update()
me_mark2 = bpy.data.meshes.new('mark2')
me_mark2.from_pydata([(1.641, 0.6612, 0.3074), (1.641, 1.204, 0.3074), (1.453, 1.204, 0.3074), (1.453, 0.6612, 0.3074), (1.641, 0.6612, -0.3074), (1.641, 1.204, -0.3074), (1.453, 0.6612, -0.3074), (1.453, 1.204, -0.3074)], [], [(0, 1, 2, 3), (4, 5, 1, 0), (6, 7, 5, 4), (3, 2, 7, 6), (1, 5, 7, 2), (4, 0, 3, 6)])
_uv = me_mark2.uv_layers.new(name='UVMap')
_uv.uv.foreach_set('vector', [0.1082, 0.8934, 0.1082, 0.9697, 0.03182, 0.9697, 0.03182, 0.8934, 0.1082, 0.8934, 0.1082, 0.9697, 0.03182, 0.9697, 0.03182, 0.8934, 0.1082, 0.8934, 0.1082, 0.9697, 0.03182, 0.9697, 0.03182, 0.8934, 0.1082, 0.8934, 0.1082, 0.9697, 0.03182, 0.9697, 0.03182, 0.8934, 0.1082, 0.8934, 0.1082, 0.9697, 0.03182, 0.9697, 0.03182, 0.8934, 0.1082, 0.8934, 0.1082, 0.9697, 0.03182, 0.9697, 0.03182, 0.8934])
me_mark2.use_remesh_preserve_volume = False
me_mark2.use_remesh_preserve_attributes = False
me_mark2.use_mirror_vertex_groups = False
me_mark2.update()
me_cube_17 = bpy.data.meshes.new('Cube_17')
me_cube_17.from_pydata([(2.054, 0.9765, 0.2551), (2.054, 1.161, 0.2346), (1.631, 1.161, 0.2346), (1.631, 0.9765, 0.2551), (2.054, 0.9222, -0.2346), (2.054, 1.107, -0.2551), (1.631, 0.9222, -0.2346), (1.631, 1.107, -0.2551)], [], [(0, 1, 2, 3), (4, 5, 1, 0), (6, 7, 5, 4), (3, 2, 7, 6), (1, 5, 7, 2), (4, 0, 3, 6)])
_uv = me_cube_17.uv_layers.new(name='UVMap')
_uv.uv.foreach_set('vector', [0.5167, 0.3055, 0.5167, 0.4088, 0.4133, 0.4088, 0.4133, 0.3055, 0.5167, 0.3055, 0.5167, 0.4088, 0.4133, 0.4088, 0.4133, 0.3055, 0.5167, 0.3055, 0.5167, 0.4088, 0.4133, 0.4088, 0.4133, 0.3055, 0.5167, 0.3055, 0.5167, 0.4088, 0.4133, 0.4088, 0.4133, 0.3055, 0.5167, 0.3055, 0.5167, 0.4088, 0.4133, 0.4088, 0.4133, 0.3055, 0.5167, 0.3055, 0.5167, 0.4088, 0.4133, 0.4088, 0.4133, 0.3055])
me_cube_17.use_remesh_preserve_volume = False
me_cube_17.use_remesh_preserve_attributes = False
me_cube_17.use_mirror_vertex_groups = False
me_cube_17.update()
me_cube_18 = bpy.data.meshes.new('Cube_18')
me_cube_18.from_pydata([(1.945, 0.6966, 0.1422), (1.965, 0.8177, 0.1422), (1.635, 0.8714, 0.1422), (1.615, 0.7502, 0.1422), (1.945, 0.6966, -0.1422), (1.965, 0.8177, -0.1422), (1.615, 0.7502, -0.1422), (1.635, 0.8714, -0.1422)], [], [(0, 1, 2, 3), (4, 5, 1, 0), (6, 7, 5, 4), (3, 2, 7, 6), (1, 5, 7, 2), (4, 0, 3, 6)])
_uv = me_cube_18.uv_layers.new(name='UVMap')
_uv.uv.foreach_set('vector', [0.509, 0.316, 0.509, 0.434, 0.391, 0.434, 0.391, 0.316, 0.509, 0.316, 0.509, 0.434, 0.391, 0.434, 0.391, 0.316, 0.509, 0.316, 0.509, 0.434, 0.391, 0.434, 0.391, 0.316, 0.509, 0.316, 0.509, 0.434, 0.391, 0.434, 0.391, 0.316, 0.509, 0.316, 0.509, 0.434, 0.391, 0.434, 0.391, 0.316, 0.509, 0.316, 0.509, 0.434, 0.391, 0.434, 0.391, 0.316])
me_cube_18.use_remesh_preserve_volume = False
me_cube_18.use_remesh_preserve_attributes = False
me_cube_18.use_mirror_vertex_groups = False
me_cube_18.update()

# ---- objects
ob_body = bpy.data.objects.new('body', me_body)
ob_head = bpy.data.objects.new('head', me_head)
ob_hear1 = bpy.data.objects.new('hear1', me_hear1)
ob_hear2 = bpy.data.objects.new('hear2', me_hear2)
ob_chifre = bpy.data.objects.new('chifre', me_chifre)
ob_chifre1 = bpy.data.objects.new('chifre1', me_chifre1)
ob_chifre2 = bpy.data.objects.new('chifre2', me_chefre2)
ob_chifre_1 = bpy.data.objects.new('chifre_1', me_chifre_1)
ob_chifre1_1 = bpy.data.objects.new('chifre1_1', me_chifre1_1)
ob_chifre2_1 = bpy.data.objects.new('chifre2_1', me_chifre2_1)
ob_ring1 = bpy.data.objects.new('ring1', me_ring1)
ob_ring2 = bpy.data.objects.new('ring2', me_ring2)
ob_mark1 = bpy.data.objects.new('mark1', me_mark1)
ob_body1 = bpy.data.objects.new('body1', me_body1)
ob_tail = bpy.data.objects.new('tail', me_tail)
ob_tail1 = bpy.data.objects.new('tail1', me_tail1)
ob_ring = bpy.data.objects.new('ring', me_ring)
ob_arm2 = bpy.data.objects.new('arm2', me_arm2)
ob_arm2_1 = bpy.data.objects.new('arm2_1', me_arm2_1)
ob_mark2_001 = bpy.data.objects.new('mark2.001', me_mark2_001)
ob_cube_17_001 = bpy.data.objects.new('Cube_17.001', me_cube_17_001)
ob_cube_18_001 = bpy.data.objects.new('Cube_18.001', me_cube_18_001)
ob_arm1 = bpy.data.objects.new('arm1', me_arm1)
ob_arm1_1 = bpy.data.objects.new('arm1_1', me_arm1_1)
ob_mark2 = bpy.data.objects.new('mark2', me_mark2)
ob_cube_17 = bpy.data.objects.new('Cube_17', me_cube_17)
ob_cube_18 = bpy.data.objects.new('Cube_18', me_cube_18)

# ---- transforms, parenting, visibility, modifiers, constraints
ob_body.location = (0.0, 0.0, 0.8525)
ob_body.rotation_euler = (1.571, -0.0, 0.0)
ob_body.lineart.crease_threshold = 0.0
ob_head.parent = ob_body
ob_head.matrix_parent_inverse = Matrix(((1.0, 0.0, 0.0, 0.0), (0.0, -1.629e-07, 1.0, -0.8525), (0.0, -1.0, -1.629e-07, 1.389e-07), (0.0, 0.0, 0.0, 1.0)))
ob_head.location = (0.0, 0.0, 1.465)
ob_head.rotation_euler = (1.571, -0.0, 0.0)
ob_head.lineart.crease_threshold = 0.0
ob_hear1.parent = ob_head
ob_hear1.matrix_parent_inverse = Matrix(((1.0, -0.0, 0.0, -0.0), (0.0, -1.629e-07, 1.0, -1.465), (0.0, -1.0, -1.629e-07, 2.386e-07), (0.0, 0.0, 0.0, 1.0)))
ob_hear1.location = (0.0, 0.385, 1.971)
ob_hear1.rotation_euler = (1.571, -0.0, 0.0)
ob_hear1.lineart.crease_threshold = 0.0
ob_hear2.parent = ob_hear1
ob_hear2.matrix_parent_inverse = Matrix(((1.0, -0.0, 0.0, -0.0), (0.0, -1.629e-07, 1.0, -1.971), (0.0, -1.0, -1.639e-07, 0.385), (0.0, 0.0, 0.0, 1.0)))
ob_hear2.location = (0.0, 0.0, 1.192e-07)
ob_hear2.rotation_euler = (1.571, -0.0, 0.0)
ob_hear2.lineart.crease_threshold = 0.0
ob_chifre.parent = ob_head
ob_chifre.matrix_parent_inverse = Matrix(((1.0, -0.0, 0.0, -0.0), (0.0, -1.629e-07, 1.0, -1.465), (0.0, -1.0, -1.629e-07, 2.386e-07), (0.0, 0.0, 0.0, 1.0)))
ob_chifre.location = (0.0, -2.842e-14, 1.192e-07)
ob_chifre.rotation_euler = (1.571, -0.0, 0.0)
ob_chifre.lineart.crease_threshold = 0.0
ob_chifre1.parent = ob_chifre
ob_chifre1.matrix_parent_inverse = Matrix(((1.0, 0.0, 0.0, 0.0), (0.0, -1.629e-07, 1.0, -1.192e-07), (0.0, -1.0, -1.629e-07, 1.942e-14), (0.0, 0.0, 0.0, 1.0)))
ob_chifre1.location = (0.0, -2.842e-14, 1.192e-07)
ob_chifre1.rotation_euler = (1.571, -0.0, 0.0)
ob_chifre1.lineart.crease_threshold = 0.0
ob_chifre2.parent = ob_chifre1
ob_chifre2.matrix_parent_inverse = Matrix(((1.0, 0.0, 0.0, 0.0), (0.0, -1.629e-07, 1.0, -1.192e-07), (0.0, -1.0, -1.629e-07, -9e-15), (0.0, 0.0, 0.0, 1.0)))
ob_chifre2.location = (0.0, -2.842e-14, 1.192e-07)
ob_chifre2.rotation_euler = (1.571, -0.0, 0.0)
ob_chifre2.lineart.crease_threshold = 0.0
ob_chifre_1.parent = ob_head
ob_chifre_1.matrix_parent_inverse = Matrix(((1.0, -0.0, 0.0, -0.0), (0.0, -1.629e-07, 1.0, -1.465), (0.0, -1.0, -1.629e-07, 2.386e-07), (0.0, 0.0, 0.0, 1.0)))
ob_chifre_1.location = (0.0, -2.842e-14, 1.192e-07)
ob_chifre_1.rotation_euler = (1.571, -0.0, 0.0)
ob_chifre_1.lineart.crease_threshold = 0.0
ob_chifre1_1.parent = ob_chifre_1
ob_chifre1_1.matrix_parent_inverse = Matrix(((1.0, 0.0, 0.0, 0.0), (0.0, -1.629e-07, 1.0, -1.192e-07), (0.0, -1.0, -1.629e-07, 1.942e-14), (0.0, 0.0, 0.0, 1.0)))
ob_chifre1_1.location = (0.0, -2.842e-14, 1.192e-07)
ob_chifre1_1.rotation_euler = (1.571, -0.0, 0.0)
ob_chifre1_1.lineart.crease_threshold = 0.0
ob_chifre2_1.parent = ob_chifre1_1
ob_chifre2_1.matrix_parent_inverse = Matrix(((1.0, 0.0, 0.0, 0.0), (0.0, -1.629e-07, 1.0, -1.192e-07), (0.0, -1.0, -1.629e-07, -9e-15), (0.0, 0.0, 0.0, 1.0)))
ob_chifre2_1.location = (0.0, -2.842e-14, 1.192e-07)
ob_chifre2_1.rotation_euler = (1.571, -0.0, 0.0)
ob_chifre2_1.lineart.crease_threshold = 0.0
ob_ring1.parent = ob_head
ob_ring1.matrix_parent_inverse = Matrix(((1.0, -0.0, 0.0, -0.0), (0.0, -1.629e-07, 1.0, -1.465), (0.0, -1.0, -1.629e-07, 2.386e-07), (0.0, 0.0, 0.0, 1.0)))
ob_ring1.location = (0.6052, -2.842e-14, 1.988)
ob_ring1.rotation_euler = (1.571, -0.0, 0.0)
ob_ring1.lineart.crease_threshold = 0.0
ob_ring2.parent = ob_head
ob_ring2.matrix_parent_inverse = Matrix(((1.0, -0.0, 0.0, -0.0), (0.0, -1.629e-07, 1.0, -1.465), (0.0, -1.0, -1.629e-07, 2.386e-07), (0.0, 0.0, 0.0, 1.0)))
ob_ring2.location = (-0.6056, -2.842e-14, 1.988)
ob_ring2.rotation_euler = (1.571, -0.0, 0.0)
ob_ring2.lineart.crease_threshold = 0.0
ob_mark1.parent = ob_body
ob_mark1.matrix_parent_inverse = Matrix(((1.0, 0.0, 0.0, 0.0), (0.0, -1.629e-07, 1.0, -0.8525), (0.0, -1.0, -1.629e-07, 1.389e-07), (0.0, 0.0, 0.0, 1.0)))
ob_mark1.location = (0.0, 0.0, -5.96e-08)
ob_mark1.rotation_euler = (1.571, -0.0, 0.0)
ob_mark1.lineart.crease_threshold = 0.0
ob_body1.parent = ob_body
ob_body1.matrix_parent_inverse = Matrix(((1.0, 0.0, 0.0, 0.0), (0.0, -1.629e-07, 1.0, -0.8525), (0.0, -1.0, -1.629e-07, 1.389e-07), (0.0, 0.0, 0.0, 1.0)))
ob_body1.location = (0.0, 0.0, -5.96e-08)
ob_body1.rotation_euler = (1.571, -0.0, 0.0)
ob_body1.lineart.crease_threshold = 0.0
ob_tail.parent = ob_body
ob_tail.matrix_parent_inverse = Matrix(((1.0, 0.0, 0.0, 0.0), (0.0, -1.629e-07, 1.0, -0.8525), (0.0, -1.0, -1.629e-07, 1.389e-07), (0.0, 0.0, 0.0, 1.0)))
ob_tail.location = (0.0, -0.05614, 0.5656)
ob_tail.rotation_euler = (1.571, -0.0, 0.0)
ob_tail.lineart.crease_threshold = 0.0
ob_tail1.parent = ob_tail
ob_tail1.matrix_parent_inverse = Matrix(((1.0, 0.0, 0.0, 0.0), (0.0, -1.629e-07, 1.0, -0.5656), (0.0, -1.0, -1.629e-07, -0.05614), (0.0, 0.0, 0.0, 1.0)))
ob_tail1.location = (0.0, 0.01894, 0.2169)
ob_tail1.rotation_euler = (1.571, -0.0, 0.0)
ob_tail1.lineart.crease_threshold = 0.0
ob_ring.parent = ob_body
ob_ring.matrix_parent_inverse = Matrix(((1.0, 0.0, 0.0, 0.0), (0.0, -1.629e-07, 1.0, -0.8525), (0.0, -1.0, -1.629e-07, 1.389e-07), (0.0, 0.0, 0.0, 1.0)))
ob_ring.location = (0.0, 0.0, 0.6646)
ob_ring.rotation_euler = (1.571, -0.0, 0.0)
ob_ring.lineart.crease_threshold = 0.0
ob_arm2.parent = ob_body
ob_arm2.matrix_parent_inverse = Matrix(((1.0, 0.0, 0.0, 0.0), (0.0, -1.629e-07, 1.0, -0.8525), (0.0, -1.0, -1.629e-07, 1.389e-07), (0.0, 0.0, 0.0, 1.0)))
ob_arm2.location = (-0.7656, 0.0, 1.237)
ob_arm2.rotation_euler = (-1.571, 0.0, 0.0)
ob_arm2.lineart.crease_threshold = 0.0
ob_arm2_1.parent = ob_arm2
ob_arm2_1.matrix_parent_inverse = Matrix(((1.0, 0.0, 0.0, 0.7656), (0.0, 1.947e-07, -1.0, 1.237), (0.0, 1.0, 1.947e-07, -2.409e-07), (0.0, 0.0, 0.0, 1.0)))
ob_arm2_1.location = (-0.7832, 0.0, 1.264)
ob_arm2_1.rotation_euler = (-1.571, 0.0, 0.0)
ob_arm2_1.lineart.crease_threshold = 0.0
ob_mark2_001.parent = ob_arm2_1
ob_mark2_001.matrix_parent_inverse = Matrix(((1.0, 0.0, 0.0, 0.7832), (0.0, 1.947e-07, -1.0, 1.264), (0.0, 1.0, 1.947e-07, -2.461e-07), (0.0, 0.0, 0.0, 1.0)))
ob_mark2_001.location = (-0.04877, 0.0, 0.316)
ob_mark2_001.rotation_euler = (-1.571, -5.651e-08, 5.651e-08)
ob_mark2_001.lineart.crease_threshold = 0.0
ob_cube_17_001.parent = ob_mark2_001
ob_cube_17_001.matrix_parent_inverse = Matrix(((1.0, 5.651e-08, 5.651e-08, 0.04877), (5.651e-08, 1.947e-07, -1.0, 0.316), (-5.651e-08, 1.0, 1.947e-07, -6.428e-08), (0.0, 0.0, 0.0, 1.0)))
ob_cube_17_001.location = (-0.04877, 8.47e-22, 0.316)
ob_cube_17_001.rotation_euler = (-1.571, 1.5e-21, -1.5e-21)
ob_cube_17_001.lineart.crease_threshold = 0.0
ob_cube_18_001.parent = ob_mark2_001
ob_cube_18_001.matrix_parent_inverse = Matrix(((1.0, 5.651e-08, 5.651e-08, 0.04877), (5.651e-08, 1.947e-07, -1.0, 0.316), (-5.651e-08, 1.0, 1.947e-07, -6.428e-08), (0.0, 0.0, 0.0, 1.0)))
ob_cube_18_001.location = (-0.04877, 8.47e-22, 0.316)
ob_cube_18_001.rotation_euler = (-1.571, 1.5e-21, -1.5e-21)
ob_cube_18_001.lineart.crease_threshold = 0.0
ob_arm1.parent = ob_body
ob_arm1.matrix_parent_inverse = Matrix(((1.0, 0.0, 0.0, 0.0), (0.0, -1.629e-07, 1.0, -0.8525), (0.0, -1.0, -1.629e-07, 1.389e-07), (0.0, 0.0, 0.0, 1.0)))
ob_arm1.location = (0.7168, 0.0, 1.237)
ob_arm1.rotation_euler = (1.571, -0.0, 0.0)
ob_arm1.lineart.crease_threshold = 0.0
ob_arm1_1.parent = ob_arm1
ob_arm1_1.matrix_parent_inverse = Matrix(((1.0, 0.0, 0.0, -0.7168), (0.0, -1.629e-07, 1.0, -1.237), (0.0, -1.0, -1.629e-07, 2.016e-07), (0.0, 0.0, 0.0, 1.0)))
ob_arm1_1.location = (0.7344, 0.0, 1.264)
ob_arm1_1.rotation_euler = (1.571, -0.0, 0.0)
ob_arm1_1.lineart.crease_threshold = 0.0
ob_mark2.parent = ob_arm1_1
ob_mark2.matrix_parent_inverse = Matrix(((1.0, -7.105e-15, 0.0, -0.7344), (0.0, -1.629e-07, 1.0, -1.264), (0.0, -1.0, -1.629e-07, 2.059e-07), (0.0, 0.0, 0.0, 1.0)))
ob_mark2.location = (5.96e-08, 0.0, 0.316)
ob_mark2.rotation_euler = (1.571, 5.651e-08, 5.651e-08)
ob_mark2.lineart.crease_threshold = 0.0
ob_cube_17.parent = ob_mark2
ob_cube_17.matrix_parent_inverse = Matrix(((1.0, 5.651e-08, -5.651e-08, -4.175e-08), (5.651e-08, -1.629e-07, 1.0, -0.316), (5.651e-08, -1.0, -1.629e-07, 5.148e-08), (0.0, 0.0, 0.0, 1.0)))
ob_cube_17.location = (3.553e-15, 8.47e-22, 0.316)
ob_cube_17.rotation_euler = (1.571, -1.5e-21, -1.5e-21)
ob_cube_17.lineart.crease_threshold = 0.0
ob_cube_18.parent = ob_mark2
ob_cube_18.matrix_parent_inverse = Matrix(((1.0, 5.651e-08, -5.651e-08, -4.175e-08), (5.651e-08, -1.629e-07, 1.0, -0.316), (5.651e-08, -1.0, -1.629e-07, 5.148e-08), (0.0, 0.0, 0.0, 1.0)))
ob_cube_18.location = (3.553e-15, 8.47e-22, 0.316)
ob_cube_18.rotation_euler = (1.571, -1.5e-21, -1.5e-21)
ob_cube_18.lineart.crease_threshold = 0.0

# ---- collection membership
col_collection_1.objects.link(ob_body)
col_collection_1.objects.link(ob_head)
col_collection_1.objects.link(ob_hear1)
col_collection_1.objects.link(ob_hear2)
col_collection_1.objects.link(ob_chifre)
col_collection_1.objects.link(ob_chifre1)
col_collection_1.objects.link(ob_chifre2)
col_collection_1.objects.link(ob_chifre_1)
col_collection_1.objects.link(ob_chifre1_1)
col_collection_1.objects.link(ob_chifre2_1)
col_collection_1.objects.link(ob_ring1)
col_collection_1.objects.link(ob_ring2)
col_collection_1.objects.link(ob_mark1)
col_collection_1.objects.link(ob_body1)
col_collection_1.objects.link(ob_tail)
col_collection_1.objects.link(ob_tail1)
col_collection_1.objects.link(ob_ring)
col_collection_1.objects.link(ob_arm2)
col_collection_1.objects.link(ob_arm2_1)
col_collection_1.objects.link(ob_mark2_001)
col_collection_1.objects.link(ob_cube_17_001)
col_collection_1.objects.link(ob_cube_18_001)
col_collection_1.objects.link(ob_arm1)
col_collection_1.objects.link(ob_arm1_1)
col_collection_1.objects.link(ob_mark2)
col_collection_1.objects.link(ob_cube_17)
col_collection_1.objects.link(ob_cube_18)

# ---- scene / render settings (as saved in the file)
scene.frame_start = 1; scene.frame_end = 250; scene.frame_set(1)
scene.render.engine = 'BLENDER_EEVEE_NEXT'
scene.render.resolution_percentage = 50
scene.render.dither_intensity = 0.0
scene.cycles.use_denoising = False
scene.cycles.samples = 128
scene.cycles.sampling_pattern = 'TABULATED_SOBOL'
scene.cycles.light_sampling_threshold = 0.0
scene.cycles.use_adaptive_sampling = False
scene.cycles.use_light_tree = False
scene.cycles.blur_glossy = 0.0
scene.cycles.sample_clamp_indirect = 0.0
scene.view_settings.view_transform = 'Standard'
bpy.context.view_layer.update()

# ---- added for rendering (the .blend has no active camera and no usable light): camera, sun
cam_auto = bpy.data.cameras.new('AutoCamera')
cam_auto.lens = 50.0
cam_auto.sensor_width = 36.0
cam_auto.clip_end = 1000.0
ob_auto_camera = bpy.data.objects.new('AutoCamera', cam_auto)
scene.collection.objects.link(ob_auto_camera)
ob_auto_camera.location = (4.80564, -5.3014, 5.06319)
ob_auto_camera.rotation_euler = (1.09748, -7.21219e-08, 0.694738)
scene.camera = ob_auto_camera
light_auto_sun = bpy.data.lights.new('AutoSun', 'SUN')
light_auto_sun.energy = 3.0
light_auto_sun.angle = 0.0523599
ob_auto_sun = bpy.data.objects.new('AutoSun', light_auto_sun)
scene.collection.objects.link(ob_auto_sun)
ob_auto_sun.rotation_euler = (0.872665, 0.174533, 0.523599)
bpy.context.view_layer.update()
